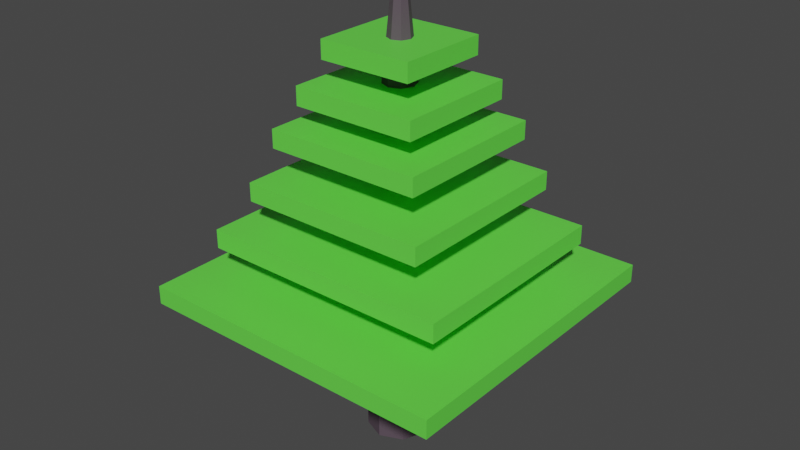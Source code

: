 # Source: tree.blend  (saved by Blender 2.83.19; exported with 4.5.12 LTS)
import bpy
from mathutils import Matrix  # noqa: F401  (used for matrix-valued properties, if any)

bpy.ops.wm.read_factory_settings(use_empty=True)
scene = bpy.context.scene
scene.name = 'Scene'

# ---- collections
col_collection = bpy.data.collections.new('Collection'); scene.collection.children.link(col_collection)

# ---- materials (node trees are filled in below, after node groups)
mat_tronco = bpy.data.materials.new('Tronco')
mat_tronco.use_transparent_shadow = False
mat_leaf = bpy.data.materials.new('Leaf')
mat_leaf.use_transparent_shadow = False

# ---- material node trees
mat_tronco.use_nodes = True; mat_tronco.node_tree.nodes.clear()
_N = mat_tronco.node_tree.nodes; _L = mat_tronco.node_tree.links
n0 = _N.new('ShaderNodeBsdfPrincipled'); n0.name = 'Principled BSDF'; n0.location = (10, 300)
n0.distribution = 'GGX'
n0.subsurface_method = 'BURLEY'
n0.inputs[0].default_value = (0.1193, 0.08685, 0.1128, 1.0)
n0.inputs[1].default_value = 0.3029
n0.inputs[2].default_value = 0.7171
n0.inputs[3].default_value = 1.45
n0.inputs[13].default_value = 0.3543
n0.inputs[27].default_value = (0.0, 0.0, 0.0, 1.0)
n0.inputs[28].default_value = 1.0
n1 = _N.new('ShaderNodeOutputMaterial'); n1.name = 'Material Output'; n1.location = (300, 300)
_L.new(n0.outputs[0], n1.inputs[0])
n1.is_active_output = True
mat_leaf.use_nodes = True; mat_leaf.node_tree.nodes.clear()
_N = mat_leaf.node_tree.nodes; _L = mat_leaf.node_tree.links
n0 = _N.new('ShaderNodeBsdfPrincipled'); n0.name = 'Principled BSDF'; n0.location = (10, 300)
n0.distribution = 'GGX'
n0.subsurface_method = 'BURLEY'
n0.inputs[0].default_value = (0.1319, 0.8, 0.06885, 1.0)
n0.inputs[3].default_value = 1.45
n0.inputs[27].default_value = (0.0, 0.0, 0.0, 1.0)
n0.inputs[28].default_value = 1.0
n1 = _N.new('ShaderNodeOutputMaterial'); n1.name = 'Material Output'; n1.location = (300, 300)
_L.new(n0.outputs[0], n1.inputs[0])
n1.is_active_output = True

# ---- world
world_world = bpy.data.worlds.new('World'); scene.world = world_world
world_world.use_nodes = True; world_world.node_tree.nodes.clear()
_N = world_world.node_tree.nodes; _L = world_world.node_tree.links
n0 = _N.new('ShaderNodeOutputWorld'); n0.name = 'World Output'; n0.location = (300, 300)
n1 = _N.new('ShaderNodeBackground'); n1.name = 'Background'; n1.location = (10, 300)
n1.inputs[0].default_value = (0.05088, 0.05088, 0.05088, 1.0)
_L.new(n1.outputs[0], n0.inputs[0])
n0.is_active_output = True
world_world.color = (0.05088, 0.05088, 0.05088)
world_world.use_sun_shadow = False
world_world.sun_shadow_jitter_overblur = 0.0

# ---- meshes
me_cylinder = bpy.data.meshes.new('Cylinder')
me_cylinder.from_pydata([(0.0, 0.5, -2.0), (0.0, 0.5, -0.04249), (0.3536, 0.3536, -2.0), (0.3536, 0.3536, -0.04249), (0.5, -2.186e-08, -2.0), (0.5, -2.186e-08, -0.04249), (0.3536, -0.3536, -2.0), (0.3536, -0.3536, -0.04249), (-4.371e-08, -0.5, -2.0), (-4.371e-08, -0.5, -0.04249), (-0.3536, -0.3536, -2.0), (-0.3536, -0.3536, -0.04249), (-0.5, 5.962e-09, -2.0), (-0.5, 5.962e-09, -0.04249), (-0.3536, 0.3536, -2.0), (-0.3536, 0.3536, -0.04249), (0.1768, 0.4268, -2.0), (0.1768, 0.4268, -0.04249), (0.0, 0.5, 0.0), (0.3536, 0.3536, 0.0), (0.4268, 0.1768, -2.0), (0.4268, 0.1768, -0.04249), (0.5, -2.186e-08, 0.0), (0.4268, -0.1768, -2.0), (0.4268, -0.1768, -0.04249), (0.3536, -0.3536, 0.0), (0.1768, -0.4268, -2.0), (0.1768, -0.4268, -0.04249), (-4.371e-08, -0.5, 0.0), (-0.1768, -0.4268, -2.0), (-0.1768, -0.4268, -0.04249), (-0.3536, -0.3536, 0.0), (-0.4268, -0.1768, -2.0), (-0.4268, -0.1768, -0.04249), (-0.5, 5.962e-09, 0.0), (-0.4268, 0.1768, -2.0), (-0.4268, 0.1768, -0.04249), (-0.3536, 0.3536, 0.0), (-0.1768, 0.4268, -2.0), (-0.1768, 0.4268, -0.04249), (-0.1768, 0.4268, 0.0), (-0.4268, 0.1768, 0.0), (-0.4268, -0.1768, 0.0), (-0.1768, -0.4268, 0.0), (0.1768, -0.4268, 0.0), (0.4268, -0.1768, 0.0), (0.4268, 0.1768, 0.0), (0.1768, 0.4268, 0.0), (0.128, 0.309, 0.722), (-4.691e-09, 0.3621, 0.722), (0.309, 0.128, 0.722), (0.256, 0.256, 0.722), (0.309, -0.128, 0.722), (0.3621, -1.326e-08, 0.722), (0.128, -0.309, 0.722), (0.256, -0.256, 0.722), (-0.128, -0.309, 0.722), (-3.634e-08, -0.3621, 0.722), (-0.309, -0.128, 0.722), (-0.256, -0.256, 0.722), (-0.309, 0.128, 0.722), (-0.3621, 6.887e-09, 0.722), (-0.128, 0.309, 0.722), (-0.256, 0.256, 0.722), (0.04303, 0.1039, 2.152), (1.407e-07, 0.1217, 2.152), (0.1039, 0.04303, 2.152), (0.08606, 0.08606, 2.152), (0.1039, -0.04303, 2.152), (0.1217, -1.983e-09, 2.152), (0.04303, -0.1039, 2.152), (0.08606, -0.08606, 2.152), (-0.04303, -0.1039, 2.152), (1.301e-07, -0.1217, 2.152), (-0.1039, -0.04303, 2.152), (-0.08606, -0.08606, 2.152), (-0.1039, 0.04303, 2.152), (-0.1217, 4.788e-09, 2.152), (-0.04303, 0.1039, 2.152), (-0.08606, 0.08606, 2.152)], [], [(47, 17, 3, 19), (46, 21, 5, 22), (45, 24, 7, 25), (44, 27, 9, 28), (43, 30, 11, 31), (42, 33, 13, 34), (21, 3, 51, 50), (41, 36, 15, 37), (40, 39, 1, 18), (0, 16, 2, 20, 4, 23, 6, 26, 8, 29, 10, 32, 12, 35, 14, 38), (38, 40, 18, 0), (14, 37, 40, 38), (37, 15, 39, 40), (35, 41, 37, 14), (12, 34, 41, 35), (34, 13, 36, 41), (32, 42, 34, 12), (10, 31, 42, 32), (31, 11, 33, 42), (29, 43, 31, 10), (8, 28, 43, 29), (28, 9, 30, 43), (26, 44, 28, 8), (6, 25, 44, 26), (25, 7, 27, 44), (23, 45, 25, 6), (4, 22, 45, 23), (22, 5, 24, 45), (20, 46, 22, 4), (2, 19, 46, 20), (19, 3, 21, 46), (16, 47, 19, 2), (0, 18, 47, 16), (18, 1, 17, 47), (60, 61, 77, 76), (36, 13, 61, 60), (9, 27, 54, 57), (30, 9, 57, 56), (5, 21, 50, 53), (15, 36, 60, 63), (24, 5, 53, 52), (39, 15, 63, 62), (17, 1, 49, 48), (11, 30, 56, 59), (33, 11, 59, 58), (7, 24, 52, 55), (1, 39, 62, 49), (3, 17, 48, 51), (27, 7, 55, 54), (13, 33, 58, 61), (67, 64, 65, 78, 79, 76, 77, 74, 75, 72, 73, 70, 71, 68, 69, 66), (63, 60, 76, 79), (62, 63, 79, 78), (48, 49, 65, 64), (49, 62, 78, 65), (51, 48, 64, 67), (50, 51, 67, 66), (53, 50, 66, 69), (52, 53, 69, 68), (55, 52, 68, 71), (54, 55, 71, 70), (57, 54, 70, 73), (56, 57, 73, 72), (59, 56, 72, 75), (58, 59, 75, 74), (61, 58, 74, 77)])
_uv = me_cylinder.uv_layers.new(name='UVMap')
_uv.uv.foreach_set('vector', [0.9375, 0.75, 0.9375, 1.0, 0.875, 1.0, 0.875, 0.75, 0.8125, 0.75, 0.8125, 1.0, 0.75, 1.0, 0.75, 0.75, 0.6875, 0.75, 0.6875, 1.0, 0.625, 1.0, 0.625, 0.75, 0.5625, 0.75, 0.5625, 1.0, 0.5, 1.0, 0.5, 0.75, 0.4375, 0.75, 0.4375, 1.0, 0.375, 1.0, 0.375, 0.75, 0.3125, 0.75, 0.3125, 1.0, 0.25, 1.0, 0.25, 0.75, 0.8125, 1.0, 0.875, 1.0, 0.875, 1.0, 0.8125, 1.0, 0.1875, 0.75, 0.1875, 1.0, 0.125, 1.0, 0.125, 0.75, 0.0625, 0.75, 0.0625, 1.0, 0.0, 1.0, 0.0, 0.75, 0.75, 0.49, 0.8349, 0.4549, 0.9197, 0.4197, 0.9549, 0.3349, 0.99, 0.25, 0.9549, 0.1651, 0.9197, 0.08029, 0.8349, 0.04515, 0.75, 0.01, 0.6651, 0.04515, 0.5803, 0.08029, 0.5451, 0.1651, 0.51, 0.25, 0.5451, 0.3349, 0.5803, 0.4197, 0.6651, 0.4549, 0.0625, 0.5, 0.0625, 0.75, 0.0, 0.75, 0.0, 0.5, 0.125, 0.5, 0.125, 0.75, 0.0625, 0.75, 0.0625, 0.5, 0.125, 0.75, 0.125, 1.0, 0.0625, 1.0, 0.0625, 0.75, 0.1875, 0.5, 0.1875, 0.75, 0.125, 0.75, 0.125, 0.5, 0.25, 0.5, 0.25, 0.75, 0.1875, 0.75, 0.1875, 0.5, 0.25, 0.75, 0.25, 1.0, 0.1875, 1.0, 0.1875, 0.75, 0.3125, 0.5, 0.3125, 0.75, 0.25, 0.75, 0.25, 0.5, 0.375, 0.5, 0.375, 0.75, 0.3125, 0.75, 0.3125, 0.5, 0.375, 0.75, 0.375, 1.0, 0.3125, 1.0, 0.3125, 0.75, 0.4375, 0.5, 0.4375, 0.75, 0.375, 0.75, 0.375, 0.5, 0.5, 0.5, 0.5, 0.75, 0.4375, 0.75, 0.4375, 0.5, 0.5, 0.75, 0.5, 1.0, 0.4375, 1.0, 0.4375, 0.75, 0.5625, 0.5, 0.5625, 0.75, 0.5, 0.75, 0.5, 0.5, 0.625, 0.5, 0.625, 0.75, 0.5625, 0.75, 0.5625, 0.5, 0.625, 0.75, 0.625, 1.0, 0.5625, 1.0, 0.5625, 0.75, 0.6875, 0.5, 0.6875, 0.75, 0.625, 0.75, 0.625, 0.5, 0.75, 0.5, 0.75, 0.75, 0.6875, 0.75, 0.6875, 0.5, 0.75, 0.75, 0.75, 1.0, 0.6875, 1.0, 0.6875, 0.75, 0.8125, 0.5, 0.8125, 0.75, 0.75, 0.75, 0.75, 0.5, 0.875, 0.5, 0.875, 0.75, 0.8125, 0.75, 0.8125, 0.5, 0.875, 0.75, 0.875, 1.0, 0.8125, 1.0, 0.8125, 0.75, 0.9375, 0.5, 0.9375, 0.75, 0.875, 0.75, 0.875, 0.5, 1.0, 0.5, 1.0, 0.75, 0.9375, 0.75, 0.9375, 0.5, 1.0, 0.75, 1.0, 1.0, 0.9375, 1.0, 0.9375, 0.75, 0.1875, 1.0, 0.25, 1.0, 0.25, 1.0, 0.1875, 1.0, 0.1875, 1.0, 0.25, 1.0, 0.25, 1.0, 0.1875, 1.0, 0.5, 1.0, 0.5625, 1.0, 0.5625, 1.0, 0.5, 1.0, 0.4375, 1.0, 0.5, 1.0, 0.5, 1.0, 0.4375, 1.0, 0.75, 1.0, 0.8125, 1.0, 0.8125, 1.0, 0.75, 1.0, 0.125, 1.0, 0.1875, 1.0, 0.1875, 1.0, 0.125, 1.0, 0.6875, 1.0, 0.75, 1.0, 0.75, 1.0, 0.6875, 1.0, 0.0625, 1.0, 0.125, 1.0, 0.125, 1.0, 0.0625, 1.0, 0.9375, 1.0, 1.0, 1.0, 1.0, 1.0, 0.9375, 1.0, 0.375, 1.0, 0.4375, 1.0, 0.4375, 1.0, 0.375, 1.0, 0.3125, 1.0, 0.375, 1.0, 0.375, 1.0, 0.3125, 1.0, 0.625, 1.0, 0.6875, 1.0, 0.6875, 1.0, 0.625, 1.0, 0.0, 1.0, 0.0625, 1.0, 0.0625, 1.0, 0.0, 1.0, 0.875, 1.0, 0.9375, 1.0, 0.9375, 1.0, 0.875, 1.0, 0.5625, 1.0, 0.625, 1.0, 0.625, 1.0, 0.5625, 1.0, 0.25, 1.0, 0.3125, 1.0, 0.3125, 1.0, 0.25, 1.0, 0.4197, 0.4197, 0.3349, 0.4549, 0.25, 0.49, 0.1651, 0.4549, 0.08029, 0.4197, 0.04515, 0.3349, 0.01, 0.25, 0.04515, 0.1651, 0.08029, 0.08029, 0.1651, 0.04515, 0.25, 0.01, 0.3349, 0.04515, 0.4197, 0.08029, 0.4549, 0.1651, 0.49, 0.25, 0.4549, 0.3349, 0.125, 1.0, 0.1875, 1.0, 0.1875, 1.0, 0.125, 1.0, 0.0625, 1.0, 0.125, 1.0, 0.125, 1.0, 0.0625, 1.0, 0.9375, 1.0, 1.0, 1.0, 1.0, 1.0, 0.9375, 1.0, 0.0, 1.0, 0.0625, 1.0, 0.0625, 1.0, 0.0, 1.0, 0.875, 1.0, 0.9375, 1.0, 0.9375, 1.0, 0.875, 1.0, 0.8125, 1.0, 0.875, 1.0, 0.875, 1.0, 0.8125, 1.0, 0.75, 1.0, 0.8125, 1.0, 0.8125, 1.0, 0.75, 1.0, 0.6875, 1.0, 0.75, 1.0, 0.75, 1.0, 0.6875, 1.0, 0.625, 1.0, 0.6875, 1.0, 0.6875, 1.0, 0.625, 1.0, 0.5625, 1.0, 0.625, 1.0, 0.625, 1.0, 0.5625, 1.0, 0.5, 1.0, 0.5625, 1.0, 0.5625, 1.0, 0.5, 1.0, 0.4375, 1.0, 0.5, 1.0, 0.5, 1.0, 0.4375, 1.0, 0.375, 1.0, 0.4375, 1.0, 0.4375, 1.0, 0.375, 1.0, 0.3125, 1.0, 0.375, 1.0, 0.375, 1.0, 0.3125, 1.0, 0.25, 1.0, 0.3125, 1.0, 0.3125, 1.0, 0.25, 1.0])
me_cylinder.materials.append(mat_tronco)
me_cylinder.use_remesh_fix_poles = True
me_cylinder.use_remesh_preserve_attributes = False
me_cylinder.use_mirror_vertex_groups = False
me_cylinder.update()
me_cube_001 = bpy.data.meshes.new('Cube.001')
me_cube_001.from_pydata([(-1.5, -1.5, -1.5), (-1.5, -1.5, 1.5), (-1.5, 1.5, -1.5), (-1.5, 1.5, 1.5), (1.5, -1.5, -1.5), (1.5, -1.5, 1.5), (1.5, 1.5, -1.5), (1.5, 1.5, 1.5)], [], [(0, 1, 3, 2), (2, 3, 7, 6), (6, 7, 5, 4), (4, 5, 1, 0), (2, 6, 4, 0), (7, 3, 1, 5)])
_uv = me_cube_001.uv_layers.new(name='UVMap')
_uv.uv.foreach_set('vector', [0.375, 0.0, 0.625, 0.0, 0.625, 0.25, 0.375, 0.25, 0.375, 0.25, 0.625, 0.25, 0.625, 0.5, 0.375, 0.5, 0.375, 0.5, 0.625, 0.5, 0.625, 0.75, 0.375, 0.75, 0.375, 0.75, 0.625, 0.75, 0.625, 1.0, 0.375, 1.0, 0.125, 0.5, 0.375, 0.5, 0.375, 0.75, 0.125, 0.75, 0.625, 0.5, 0.875, 0.5, 0.875, 0.75, 0.625, 0.75])
me_cube_001.materials.append(mat_leaf)
me_cube_001.use_remesh_fix_poles = True
me_cube_001.use_remesh_preserve_attributes = False
me_cube_001.use_mirror_vertex_groups = False
me_cube_001.update()
me_cube_002 = bpy.data.meshes.new('Cube.002')
me_cube_002.from_pydata([(-1.5, -1.5, -1.5), (-1.5, -1.5, 1.5), (-1.5, 1.5, -1.5), (-1.5, 1.5, 1.5), (1.5, -1.5, -1.5), (1.5, -1.5, 1.5), (1.5, 1.5, -1.5), (1.5, 1.5, 1.5)], [], [(0, 1, 3, 2), (2, 3, 7, 6), (6, 7, 5, 4), (4, 5, 1, 0), (2, 6, 4, 0), (7, 3, 1, 5)])
_uv = me_cube_002.uv_layers.new(name='UVMap')
_uv.uv.foreach_set('vector', [0.375, 0.0, 0.625, 0.0, 0.625, 0.25, 0.375, 0.25, 0.375, 0.25, 0.625, 0.25, 0.625, 0.5, 0.375, 0.5, 0.375, 0.5, 0.625, 0.5, 0.625, 0.75, 0.375, 0.75, 0.375, 0.75, 0.625, 0.75, 0.625, 1.0, 0.375, 1.0, 0.125, 0.5, 0.375, 0.5, 0.375, 0.75, 0.125, 0.75, 0.625, 0.5, 0.875, 0.5, 0.875, 0.75, 0.625, 0.75])
me_cube_002.materials.append(mat_leaf)
me_cube_002.use_remesh_fix_poles = True
me_cube_002.use_remesh_preserve_attributes = False
me_cube_002.use_mirror_vertex_groups = False
me_cube_002.update()
me_cube_003 = bpy.data.meshes.new('Cube.003')
me_cube_003.from_pydata([(-1.5, -1.5, -1.5), (-1.5, -1.5, 1.5), (-1.5, 1.5, -1.5), (-1.5, 1.5, 1.5), (1.5, -1.5, -1.5), (1.5, -1.5, 1.5), (1.5, 1.5, -1.5), (1.5, 1.5, 1.5)], [], [(0, 1, 3, 2), (2, 3, 7, 6), (6, 7, 5, 4), (4, 5, 1, 0), (2, 6, 4, 0), (7, 3, 1, 5)])
_uv = me_cube_003.uv_layers.new(name='UVMap')
_uv.uv.foreach_set('vector', [0.375, 0.0, 0.625, 0.0, 0.625, 0.25, 0.375, 0.25, 0.375, 0.25, 0.625, 0.25, 0.625, 0.5, 0.375, 0.5, 0.375, 0.5, 0.625, 0.5, 0.625, 0.75, 0.375, 0.75, 0.375, 0.75, 0.625, 0.75, 0.625, 1.0, 0.375, 1.0, 0.125, 0.5, 0.375, 0.5, 0.375, 0.75, 0.125, 0.75, 0.625, 0.5, 0.875, 0.5, 0.875, 0.75, 0.625, 0.75])
me_cube_003.materials.append(mat_leaf)
me_cube_003.use_remesh_fix_poles = True
me_cube_003.use_remesh_preserve_attributes = False
me_cube_003.use_mirror_vertex_groups = False
me_cube_003.update()
me_cube_004 = bpy.data.meshes.new('Cube.004')
me_cube_004.from_pydata([(-1.5, -1.5, -1.5), (-1.5, -1.5, 1.5), (-1.5, 1.5, -1.5), (-1.5, 1.5, 1.5), (1.5, -1.5, -1.5), (1.5, -1.5, 1.5), (1.5, 1.5, -1.5), (1.5, 1.5, 1.5)], [], [(0, 1, 3, 2), (2, 3, 7, 6), (6, 7, 5, 4), (4, 5, 1, 0), (2, 6, 4, 0), (7, 3, 1, 5)])
_uv = me_cube_004.uv_layers.new(name='UVMap')
_uv.uv.foreach_set('vector', [0.375, 0.0, 0.625, 0.0, 0.625, 0.25, 0.375, 0.25, 0.375, 0.25, 0.625, 0.25, 0.625, 0.5, 0.375, 0.5, 0.375, 0.5, 0.625, 0.5, 0.625, 0.75, 0.375, 0.75, 0.375, 0.75, 0.625, 0.75, 0.625, 1.0, 0.375, 1.0, 0.125, 0.5, 0.375, 0.5, 0.375, 0.75, 0.125, 0.75, 0.625, 0.5, 0.875, 0.5, 0.875, 0.75, 0.625, 0.75])
me_cube_004.materials.append(mat_leaf)
me_cube_004.use_remesh_fix_poles = True
me_cube_004.use_remesh_preserve_attributes = False
me_cube_004.use_mirror_vertex_groups = False
me_cube_004.update()
me_cube_005 = bpy.data.meshes.new('Cube.005')
me_cube_005.from_pydata([(-1.5, -1.5, -1.5), (-1.5, -1.5, 1.5), (-1.5, 1.5, -1.5), (-1.5, 1.5, 1.5), (1.5, -1.5, -1.5), (1.5, -1.5, 1.5), (1.5, 1.5, -1.5), (1.5, 1.5, 1.5)], [], [(0, 1, 3, 2), (2, 3, 7, 6), (6, 7, 5, 4), (4, 5, 1, 0), (2, 6, 4, 0), (7, 3, 1, 5)])
_uv = me_cube_005.uv_layers.new(name='UVMap')
_uv.uv.foreach_set('vector', [0.375, 0.0, 0.625, 0.0, 0.625, 0.25, 0.375, 0.25, 0.375, 0.25, 0.625, 0.25, 0.625, 0.5, 0.375, 0.5, 0.375, 0.5, 0.625, 0.5, 0.625, 0.75, 0.375, 0.75, 0.375, 0.75, 0.625, 0.75, 0.625, 1.0, 0.375, 1.0, 0.125, 0.5, 0.375, 0.5, 0.375, 0.75, 0.125, 0.75, 0.625, 0.5, 0.875, 0.5, 0.875, 0.75, 0.625, 0.75])
me_cube_005.materials.append(mat_leaf)
me_cube_005.use_remesh_fix_poles = True
me_cube_005.use_remesh_preserve_attributes = False
me_cube_005.use_mirror_vertex_groups = False
me_cube_005.update()
me_cube_006 = bpy.data.meshes.new('Cube.006')
me_cube_006.from_pydata([(-1.5, -1.5, -1.5), (-1.5, -1.5, 1.5), (-1.5, 1.5, -1.5), (-1.5, 1.5, 1.5), (1.5, -1.5, -1.5), (1.5, -1.5, 1.5), (1.5, 1.5, -1.5), (1.5, 1.5, 1.5)], [], [(0, 1, 3, 2), (2, 3, 7, 6), (6, 7, 5, 4), (4, 5, 1, 0), (2, 6, 4, 0), (7, 3, 1, 5)])
_uv = me_cube_006.uv_layers.new(name='UVMap')
_uv.uv.foreach_set('vector', [0.375, 0.0, 0.625, 0.0, 0.625, 0.25, 0.375, 0.25, 0.375, 0.25, 0.625, 0.25, 0.625, 0.5, 0.375, 0.5, 0.375, 0.5, 0.625, 0.5, 0.625, 0.75, 0.375, 0.75, 0.375, 0.75, 0.625, 0.75, 0.625, 1.0, 0.375, 1.0, 0.125, 0.5, 0.375, 0.5, 0.375, 0.75, 0.125, 0.75, 0.625, 0.5, 0.875, 0.5, 0.875, 0.75, 0.625, 0.75])
me_cube_006.materials.append(mat_leaf)
me_cube_006.use_remesh_fix_poles = True
me_cube_006.use_remesh_preserve_attributes = False
me_cube_006.use_mirror_vertex_groups = False
me_cube_006.update()

# ---- objects
ob_tronco = bpy.data.objects.new('Tronco', me_cylinder)
ob_leaf1 = bpy.data.objects.new('Leaf1', me_cube_001)
ob_leaf2 = bpy.data.objects.new('Leaf2', me_cube_002)
ob_leaf3 = bpy.data.objects.new('Leaf3', me_cube_003)
ob_leaf4 = bpy.data.objects.new('Leaf4', me_cube_004)
ob_leaf5 = bpy.data.objects.new('Leaf5', me_cube_005)
ob_leaf6 = bpy.data.objects.new('Leaf6', me_cube_006)

# ---- transforms, parenting, visibility, modifiers, constraints
ob_tronco.location = (0.0, 0.0, 2.0)
ob_tronco.scale = (0.6, 0.6, 1.0)
ob_tronco.lineart.crease_threshold = 0.0
ob_leaf1.location = (0.0, 0.0, 1.489)
ob_leaf1.scale = (0.9902, 0.9902, 0.05757)
ob_leaf1.lineart.crease_threshold = 0.0
ob_leaf2.location = (0.0, 0.0, 1.962)
ob_leaf2.scale = (0.7921, 0.6931, 0.05941)
ob_leaf2.lineart.crease_threshold = 0.0
ob_leaf3.location = (0.0, 0.0, 2.446)
ob_leaf3.scale = (0.5941, 0.5941, 0.05757)
ob_leaf3.lineart.crease_threshold = 0.0
ob_leaf4.location = (0.0, 0.0, 2.921)
ob_leaf4.scale = (0.4951, 0.4951, 0.05757)
ob_leaf4.lineart.crease_threshold = 0.0
ob_leaf5.location = (0.0, 0.0, 3.287)
ob_leaf5.scale = (0.3961, 0.3961, 0.05757)
ob_leaf5.lineart.crease_threshold = 0.0
ob_leaf6.location = (0.0, 0.0, 3.672)
ob_leaf6.scale = (0.297, 0.297, 0.05757)
ob_leaf6.lineart.crease_threshold = 0.0

# ---- collection membership
col_collection.objects.link(ob_tronco)
col_collection.objects.link(ob_leaf1)
col_collection.objects.link(ob_leaf2)
col_collection.objects.link(ob_leaf3)
col_collection.objects.link(ob_leaf4)
col_collection.objects.link(ob_leaf5)
col_collection.objects.link(ob_leaf6)

# ---- scene / render settings (as saved in the file)
scene.frame_start = 1; scene.frame_end = 250; scene.frame_set(0)
scene.render.engine = 'BLENDER_EEVEE_NEXT'
scene.cycles.use_denoising = False
scene.cycles.samples = 128
scene.cycles.sampling_pattern = 'TABULATED_SOBOL'
scene.cycles.use_adaptive_sampling = False
scene.cycles.use_light_tree = False
scene.view_settings.view_transform = 'Filmic'
bpy.context.view_layer.update()

# ---- added for rendering (the .blend has no active camera and no usable light): camera, sun
cam_auto = bpy.data.cameras.new('AutoCamera')
cam_auto.lens = 50.0
cam_auto.sensor_width = 36.0
cam_auto.clip_end = 1000.0
ob_auto_camera = bpy.data.objects.new('AutoCamera', cam_auto)
scene.collection.objects.link(ob_auto_camera)
ob_auto_camera.location = (5.46478, -6.55773, 6.4478)
ob_auto_camera.rotation_euler = (1.09748, -7.21219e-08, 0.694738)
scene.camera = ob_auto_camera
light_auto_sun = bpy.data.lights.new('AutoSun', 'SUN')
light_auto_sun.energy = 3.0
light_auto_sun.angle = 0.0523599
ob_auto_sun = bpy.data.objects.new('AutoSun', light_auto_sun)
scene.collection.objects.link(ob_auto_sun)
ob_auto_sun.rotation_euler = (0.872665, 0.174533, 0.523599)
bpy.context.view_layer.update()
